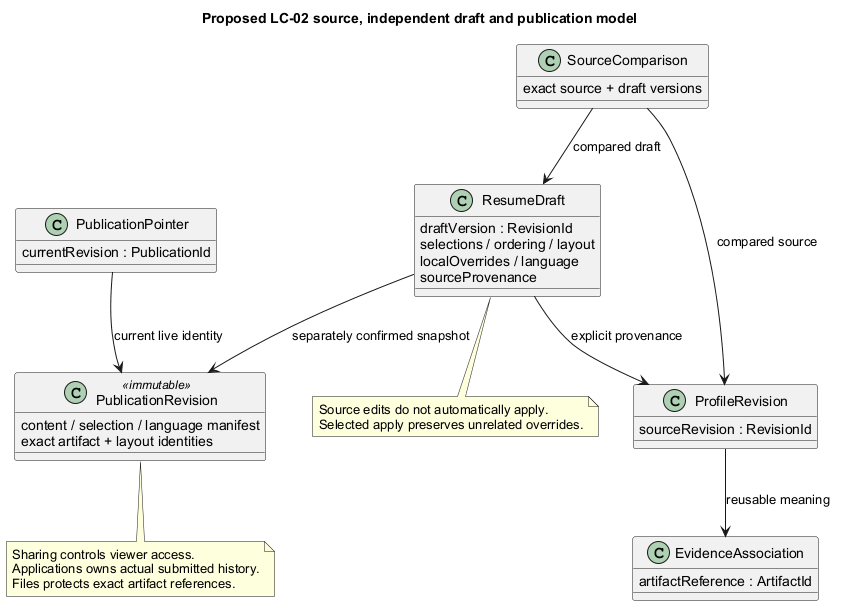

The diagram above was rendered by PlantUML. Its source (embedded in the PNG):
@startuml
' OWNER-MVP-2026-11-04 review: MVP core / cross-cutting. Core presentation/application/files or shared authority/recovery invariant remains applicable.
title Proposed LC-02 source, independent draft and publication model
skinparam backgroundColor white
skinparam shadowing false
skinparam defaultFontName Arial

class ProfileRevision {
 sourceRevision : RevisionId
}
class EvidenceAssociation {
 artifactReference : ArtifactId
}
class ResumeDraft {
 draftVersion : RevisionId
 selections / ordering / layout
 localOverrides / language
 sourceProvenance
}
class SourceComparison {
 exact source + draft versions
}
class PublicationRevision <<immutable>> {
 content / selection / language manifest
 exact artifact + layout identities
}
class PublicationPointer {
 currentRevision : PublicationId
}
ProfileRevision --> EvidenceAssociation : reusable meaning
ResumeDraft --> ProfileRevision : explicit provenance
SourceComparison --> ProfileRevision : compared source
SourceComparison --> ResumeDraft : compared draft
ResumeDraft --> PublicationRevision : separately confirmed snapshot
PublicationPointer --> PublicationRevision : current live identity
note bottom of ResumeDraft
 Source edits do not automatically apply.
 Selected apply preserves unrelated overrides.
end note
note bottom of PublicationRevision
 Sharing controls viewer access.
 Applications owns actual submitted history.
 Files protects exact artifact references.
end note
@enduml